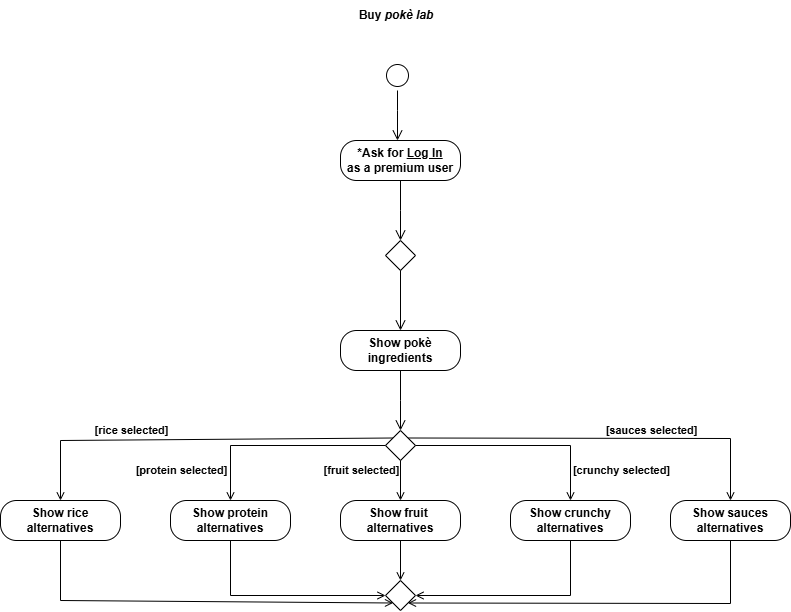

The diagram above was exported from draw.io. Its source (the exported page's mxGraphModel, read from the mxfile embedded in the PNG):
<mxGraphModel dx="1615" dy="539" grid="1" gridSize="10" guides="1" tooltips="1" connect="1" arrows="1" fold="1" page="1" pageScale="1" pageWidth="583" pageHeight="827" math="0" shadow="0">
  <root>
    <mxCell id="0" />
    <mxCell id="1" parent="0" />
    <mxCell id="FpIr87dwd-lwZN8rZaLA-1" value="&lt;b&gt;Buy &lt;i&gt;pokè lab&lt;/i&gt;&lt;/b&gt;" style="text;html=1;align=center;verticalAlign=middle;whiteSpace=wrap;rounded=0;" parent="1" vertex="1">
      <mxGeometry x="262" y="10" width="88" height="30" as="geometry" />
    </mxCell>
    <mxCell id="1p4tAbmit5t6MiviyvjE-1" value="" style="ellipse;html=1;shape=startState;labelBackgroundColor=none;" vertex="1" parent="1">
      <mxGeometry x="292" y="70" width="30" height="30" as="geometry" />
    </mxCell>
    <mxCell id="1p4tAbmit5t6MiviyvjE-2" value="" style="edgeStyle=orthogonalEdgeStyle;html=1;verticalAlign=bottom;endArrow=open;endSize=8;rounded=0;entryX=0.5;entryY=0;entryDx=0;entryDy=0;labelBackgroundColor=none;fontColor=default;" edge="1" parent="1" source="1p4tAbmit5t6MiviyvjE-1">
      <mxGeometry relative="1" as="geometry">
        <mxPoint x="306.9999999999998" y="150" as="targetPoint" />
        <Array as="points">
          <mxPoint x="307" y="120" />
          <mxPoint x="307" y="120" />
        </Array>
      </mxGeometry>
    </mxCell>
    <mxCell id="1p4tAbmit5t6MiviyvjE-3" value="&lt;b&gt;*Ask for &lt;u&gt;Log In&lt;/u&gt;&lt;/b&gt;&lt;div&gt;&lt;b&gt;as a premium user&lt;/b&gt;&lt;/div&gt;" style="rounded=1;whiteSpace=wrap;html=1;arcSize=40;" vertex="1" parent="1">
      <mxGeometry x="250" y="150" width="120" height="40" as="geometry" />
    </mxCell>
    <mxCell id="1p4tAbmit5t6MiviyvjE-4" value="" style="edgeStyle=orthogonalEdgeStyle;html=1;verticalAlign=bottom;endArrow=open;endSize=8;rounded=0;" edge="1" source="1p4tAbmit5t6MiviyvjE-3" parent="1">
      <mxGeometry relative="1" as="geometry">
        <mxPoint x="310" y="250" as="targetPoint" />
      </mxGeometry>
    </mxCell>
    <mxCell id="1p4tAbmit5t6MiviyvjE-5" value="&lt;b&gt;Show pokè ingredients&lt;/b&gt;" style="rounded=1;whiteSpace=wrap;html=1;arcSize=40;" vertex="1" parent="1">
      <mxGeometry x="250" y="340" width="120" height="40" as="geometry" />
    </mxCell>
    <mxCell id="1p4tAbmit5t6MiviyvjE-6" value="" style="edgeStyle=orthogonalEdgeStyle;html=1;verticalAlign=bottom;endArrow=open;endSize=8;rounded=0;" edge="1" source="1p4tAbmit5t6MiviyvjE-5" parent="1">
      <mxGeometry relative="1" as="geometry">
        <mxPoint x="310" y="440" as="targetPoint" />
      </mxGeometry>
    </mxCell>
    <mxCell id="1p4tAbmit5t6MiviyvjE-8" value="" style="rhombus;whiteSpace=wrap;html=1;labelBackgroundColor=none;" vertex="1" parent="1">
      <mxGeometry x="295" y="250" width="30" height="30" as="geometry" />
    </mxCell>
    <mxCell id="1p4tAbmit5t6MiviyvjE-10" value="" style="edgeStyle=orthogonalEdgeStyle;html=1;verticalAlign=bottom;endArrow=open;endSize=8;rounded=0;" edge="1" parent="1">
      <mxGeometry relative="1" as="geometry">
        <mxPoint x="310" y="340" as="targetPoint" />
        <mxPoint x="310" y="280" as="sourcePoint" />
      </mxGeometry>
    </mxCell>
    <mxCell id="1p4tAbmit5t6MiviyvjE-11" value="" style="rhombus;whiteSpace=wrap;html=1;labelBackgroundColor=none;" vertex="1" parent="1">
      <mxGeometry x="295" y="440" width="30" height="30" as="geometry" />
    </mxCell>
    <mxCell id="1p4tAbmit5t6MiviyvjE-12" value="" style="endArrow=open;html=1;rounded=0;exitX=1;exitY=0.5;exitDx=0;exitDy=0;entryX=0.5;entryY=0;entryDx=0;entryDy=0;endFill=0;" edge="1" parent="1" source="1p4tAbmit5t6MiviyvjE-11" target="1p4tAbmit5t6MiviyvjE-13">
      <mxGeometry width="50" height="50" relative="1" as="geometry">
        <mxPoint x="260" y="300" as="sourcePoint" />
        <mxPoint x="450" y="455" as="targetPoint" />
        <Array as="points">
          <mxPoint x="480" y="455" />
        </Array>
      </mxGeometry>
    </mxCell>
    <mxCell id="1p4tAbmit5t6MiviyvjE-13" value="&lt;b&gt;Show crunchy&lt;/b&gt;&lt;div&gt;&lt;b&gt;alternatives&lt;/b&gt;&lt;/div&gt;" style="rounded=1;whiteSpace=wrap;html=1;arcSize=40;" vertex="1" parent="1">
      <mxGeometry x="420" y="510" width="120" height="40" as="geometry" />
    </mxCell>
    <mxCell id="1p4tAbmit5t6MiviyvjE-14" value="" style="endArrow=open;html=1;rounded=0;exitX=1;exitY=0;exitDx=0;exitDy=0;entryX=0.5;entryY=0;entryDx=0;entryDy=0;endFill=0;" edge="1" parent="1" source="1p4tAbmit5t6MiviyvjE-11" target="1p4tAbmit5t6MiviyvjE-15">
      <mxGeometry width="50" height="50" relative="1" as="geometry">
        <mxPoint x="260" y="590" as="sourcePoint" />
        <mxPoint x="590" y="448" as="targetPoint" />
        <Array as="points">
          <mxPoint x="640" y="448" />
        </Array>
      </mxGeometry>
    </mxCell>
    <mxCell id="1p4tAbmit5t6MiviyvjE-15" value="&lt;b&gt;Show sauces&lt;/b&gt;&lt;div&gt;&lt;b&gt;alternatives&lt;/b&gt;&lt;/div&gt;" style="rounded=1;whiteSpace=wrap;html=1;arcSize=40;" vertex="1" parent="1">
      <mxGeometry x="580" y="510" width="120" height="40" as="geometry" />
    </mxCell>
    <mxCell id="1p4tAbmit5t6MiviyvjE-16" value="&lt;b&gt;Show fruit&amp;nbsp;&lt;/b&gt;&lt;div&gt;&lt;b&gt;alternatives&lt;/b&gt;&lt;/div&gt;" style="rounded=1;whiteSpace=wrap;html=1;arcSize=40;" vertex="1" parent="1">
      <mxGeometry x="250" y="510" width="120" height="40" as="geometry" />
    </mxCell>
    <mxCell id="1p4tAbmit5t6MiviyvjE-17" value="" style="endArrow=open;html=1;rounded=0;exitX=0.5;exitY=1;exitDx=0;exitDy=0;endFill=0;" edge="1" parent="1" source="1p4tAbmit5t6MiviyvjE-11">
      <mxGeometry width="50" height="50" relative="1" as="geometry">
        <mxPoint x="260" y="590" as="sourcePoint" />
        <mxPoint x="310" y="510" as="targetPoint" />
      </mxGeometry>
    </mxCell>
    <mxCell id="1p4tAbmit5t6MiviyvjE-18" value="&lt;b&gt;Show protein&lt;/b&gt;&lt;div&gt;&lt;b&gt;alternatives&lt;/b&gt;&lt;/div&gt;" style="rounded=1;whiteSpace=wrap;html=1;arcSize=40;" vertex="1" parent="1">
      <mxGeometry x="80" y="510" width="120" height="40" as="geometry" />
    </mxCell>
    <mxCell id="1p4tAbmit5t6MiviyvjE-19" value="&lt;b&gt;Show rice&lt;/b&gt;&lt;div&gt;&lt;b&gt;alternatives&lt;/b&gt;&lt;/div&gt;" style="rounded=1;whiteSpace=wrap;html=1;arcSize=40;" vertex="1" parent="1">
      <mxGeometry x="-90" y="510" width="120" height="40" as="geometry" />
    </mxCell>
    <mxCell id="1p4tAbmit5t6MiviyvjE-20" value="" style="endArrow=open;html=1;rounded=0;exitX=0;exitY=0.5;exitDx=0;exitDy=0;entryX=0.5;entryY=0;entryDx=0;entryDy=0;endFill=0;" edge="1" parent="1" source="1p4tAbmit5t6MiviyvjE-11" target="1p4tAbmit5t6MiviyvjE-18">
      <mxGeometry width="50" height="50" relative="1" as="geometry">
        <mxPoint x="260" y="590" as="sourcePoint" />
        <mxPoint x="310" y="540" as="targetPoint" />
        <Array as="points">
          <mxPoint x="140" y="455" />
        </Array>
      </mxGeometry>
    </mxCell>
    <mxCell id="1p4tAbmit5t6MiviyvjE-21" value="" style="endArrow=open;html=1;rounded=0;exitX=0;exitY=0;exitDx=0;exitDy=0;entryX=0.5;entryY=0;entryDx=0;entryDy=0;endFill=0;" edge="1" parent="1" source="1p4tAbmit5t6MiviyvjE-11" target="1p4tAbmit5t6MiviyvjE-19">
      <mxGeometry width="50" height="50" relative="1" as="geometry">
        <mxPoint x="260" y="590" as="sourcePoint" />
        <mxPoint x="310" y="540" as="targetPoint" />
        <Array as="points">
          <mxPoint x="-30" y="450" />
        </Array>
      </mxGeometry>
    </mxCell>
    <mxCell id="1p4tAbmit5t6MiviyvjE-28" value="&lt;b&gt;[rice selected]&lt;/b&gt;" style="edgeLabel;html=1;align=center;verticalAlign=middle;resizable=0;points=[];" vertex="1" connectable="0" parent="1p4tAbmit5t6MiviyvjE-21">
      <mxGeometry x="0.5334" y="-2" relative="1" as="geometry">
        <mxPoint x="39" y="-8" as="offset" />
      </mxGeometry>
    </mxCell>
    <mxCell id="1p4tAbmit5t6MiviyvjE-29" value="&lt;b&gt;[protein selected]&lt;/b&gt;" style="edgeLabel;html=1;align=center;verticalAlign=middle;resizable=0;points=[];" vertex="1" connectable="0" parent="1p4tAbmit5t6MiviyvjE-21">
      <mxGeometry x="0.5334" y="-2" relative="1" as="geometry">
        <mxPoint x="89" y="32" as="offset" />
      </mxGeometry>
    </mxCell>
    <mxCell id="1p4tAbmit5t6MiviyvjE-30" value="&lt;b&gt;[fruit selected]&lt;/b&gt;" style="edgeLabel;html=1;align=center;verticalAlign=middle;resizable=0;points=[];" vertex="1" connectable="0" parent="1p4tAbmit5t6MiviyvjE-21">
      <mxGeometry x="0.5334" y="-2" relative="1" as="geometry">
        <mxPoint x="269" y="32" as="offset" />
      </mxGeometry>
    </mxCell>
    <mxCell id="1p4tAbmit5t6MiviyvjE-31" value="&lt;b&gt;[crunchy selected]&lt;/b&gt;" style="edgeLabel;html=1;align=center;verticalAlign=middle;resizable=0;points=[];" vertex="1" connectable="0" parent="1p4tAbmit5t6MiviyvjE-21">
      <mxGeometry x="0.5334" y="-2" relative="1" as="geometry">
        <mxPoint x="529" y="32" as="offset" />
      </mxGeometry>
    </mxCell>
    <mxCell id="1p4tAbmit5t6MiviyvjE-32" value="&lt;b&gt;[sauces selected]&lt;/b&gt;" style="edgeLabel;html=1;align=center;verticalAlign=middle;resizable=0;points=[];" vertex="1" connectable="0" parent="1p4tAbmit5t6MiviyvjE-21">
      <mxGeometry x="0.5334" y="-2" relative="1" as="geometry">
        <mxPoint x="559" y="-8" as="offset" />
      </mxGeometry>
    </mxCell>
    <mxCell id="1p4tAbmit5t6MiviyvjE-22" value="" style="rhombus;whiteSpace=wrap;html=1;labelBackgroundColor=none;" vertex="1" parent="1">
      <mxGeometry x="295" y="590" width="30" height="30" as="geometry" />
    </mxCell>
    <mxCell id="1p4tAbmit5t6MiviyvjE-23" value="" style="endArrow=open;html=1;rounded=0;entryX=0.5;entryY=0;entryDx=0;entryDy=0;exitX=0.5;exitY=1;exitDx=0;exitDy=0;endFill=0;" edge="1" parent="1" source="1p4tAbmit5t6MiviyvjE-16" target="1p4tAbmit5t6MiviyvjE-22">
      <mxGeometry width="50" height="50" relative="1" as="geometry">
        <mxPoint x="260" y="590" as="sourcePoint" />
        <mxPoint x="310" y="540" as="targetPoint" />
      </mxGeometry>
    </mxCell>
    <mxCell id="1p4tAbmit5t6MiviyvjE-24" value="" style="endArrow=open;html=1;rounded=0;exitX=0.5;exitY=1;exitDx=0;exitDy=0;entryX=0;entryY=0.5;entryDx=0;entryDy=0;endFill=0;" edge="1" parent="1" source="1p4tAbmit5t6MiviyvjE-18" target="1p4tAbmit5t6MiviyvjE-22">
      <mxGeometry width="50" height="50" relative="1" as="geometry">
        <mxPoint x="260" y="590" as="sourcePoint" />
        <mxPoint x="310" y="540" as="targetPoint" />
        <Array as="points">
          <mxPoint x="140" y="605" />
        </Array>
      </mxGeometry>
    </mxCell>
    <mxCell id="1p4tAbmit5t6MiviyvjE-25" value="" style="endArrow=open;html=1;rounded=0;exitX=0.5;exitY=1;exitDx=0;exitDy=0;entryX=1;entryY=0.5;entryDx=0;entryDy=0;endFill=0;" edge="1" parent="1" source="1p4tAbmit5t6MiviyvjE-13" target="1p4tAbmit5t6MiviyvjE-22">
      <mxGeometry width="50" height="50" relative="1" as="geometry">
        <mxPoint x="260" y="590" as="sourcePoint" />
        <mxPoint x="310" y="540" as="targetPoint" />
        <Array as="points">
          <mxPoint x="480" y="605" />
        </Array>
      </mxGeometry>
    </mxCell>
    <mxCell id="1p4tAbmit5t6MiviyvjE-26" value="" style="endArrow=open;html=1;rounded=0;exitX=0.5;exitY=1;exitDx=0;exitDy=0;entryX=0;entryY=1;entryDx=0;entryDy=0;endFill=0;" edge="1" parent="1" source="1p4tAbmit5t6MiviyvjE-19" target="1p4tAbmit5t6MiviyvjE-22">
      <mxGeometry width="50" height="50" relative="1" as="geometry">
        <mxPoint x="260" y="590" as="sourcePoint" />
        <mxPoint x="310" y="540" as="targetPoint" />
        <Array as="points">
          <mxPoint x="-30" y="610" />
        </Array>
      </mxGeometry>
    </mxCell>
    <mxCell id="1p4tAbmit5t6MiviyvjE-27" value="" style="endArrow=open;html=1;rounded=0;exitX=0.5;exitY=1;exitDx=0;exitDy=0;entryX=1;entryY=1;entryDx=0;entryDy=0;endFill=0;" edge="1" parent="1" source="1p4tAbmit5t6MiviyvjE-15" target="1p4tAbmit5t6MiviyvjE-22">
      <mxGeometry width="50" height="50" relative="1" as="geometry">
        <mxPoint x="260" y="590" as="sourcePoint" />
        <mxPoint x="310" y="540" as="targetPoint" />
        <Array as="points">
          <mxPoint x="640" y="613" />
        </Array>
      </mxGeometry>
    </mxCell>
  </root>
</mxGraphModel>